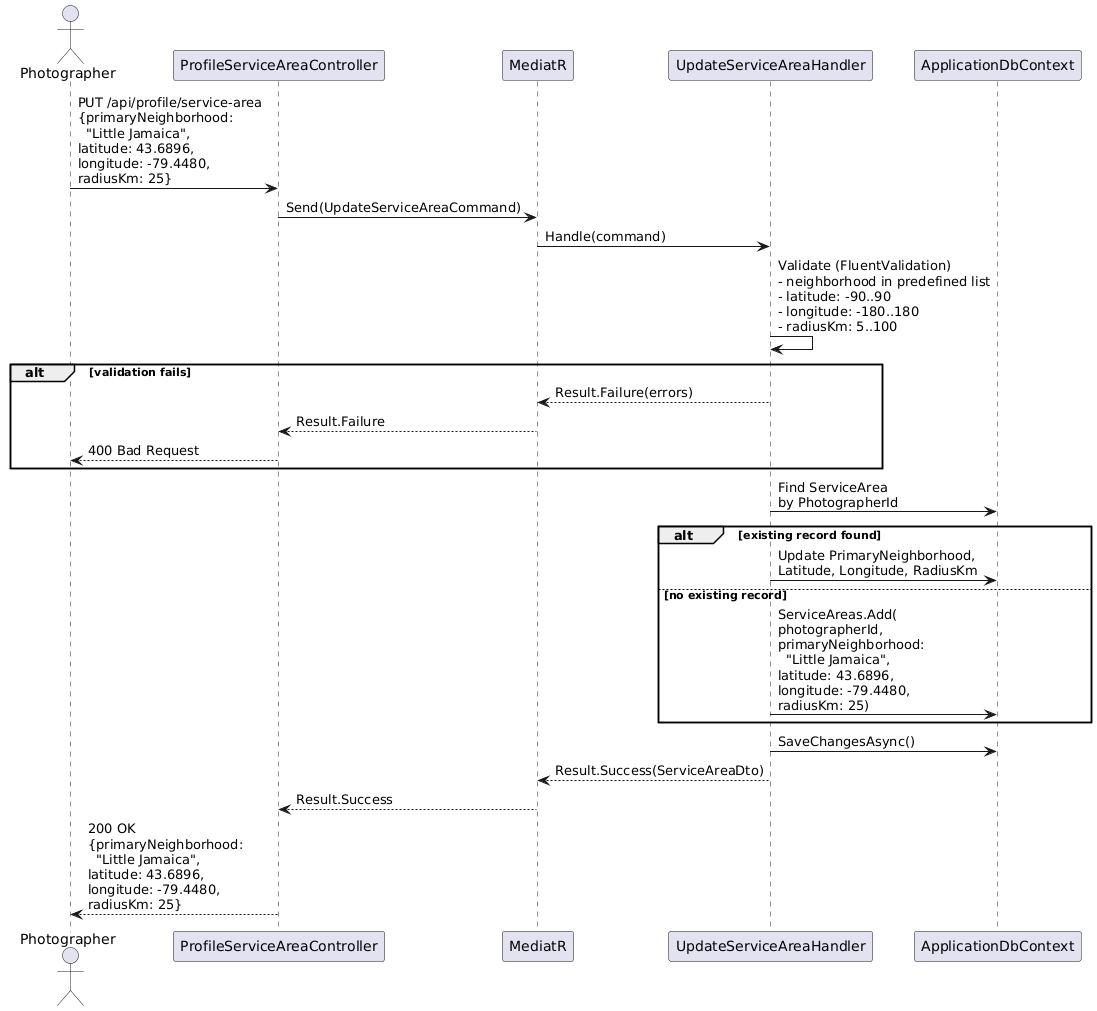

The diagram above was rendered by PlantUML. Its source (embedded in the PNG):
@startuml
actor Photographer as P
participant "ProfileServiceAreaController" as PSC
participant "MediatR" as M
participant "UpdateServiceAreaHandler" as USH
participant "ApplicationDbContext" as DB

P -> PSC : PUT /api/profile/service-area\n{primaryNeighborhood:\n  "Little Jamaica",\nlatitude: 43.6896,\nlongitude: -79.4480,\nradiusKm: 25}
PSC -> M : Send(UpdateServiceAreaCommand)
M -> USH : Handle(command)

USH -> USH : Validate (FluentValidation)\n- neighborhood in predefined list\n- latitude: -90..90\n- longitude: -180..180\n- radiusKm: 5..100
alt validation fails
  USH --> M : Result.Failure(errors)
  M --> PSC : Result.Failure
  PSC --> P : 400 Bad Request
end

USH -> DB : Find ServiceArea\nby PhotographerId
alt existing record found
  USH -> DB : Update PrimaryNeighborhood,\nLatitude, Longitude, RadiusKm
else no existing record
  USH -> DB : ServiceAreas.Add(\nphotographerId,\nprimaryNeighborhood:\n  "Little Jamaica",\nlatitude: 43.6896,\nlongitude: -79.4480,\nradiusKm: 25)
end

USH -> DB : SaveChangesAsync()
USH --> M : Result.Success(ServiceAreaDto)
M --> PSC : Result.Success
PSC --> P : 200 OK\n{primaryNeighborhood:\n  "Little Jamaica",\nlatitude: 43.6896,\nlongitude: -79.4480,\nradiusKm: 25}
@enduml